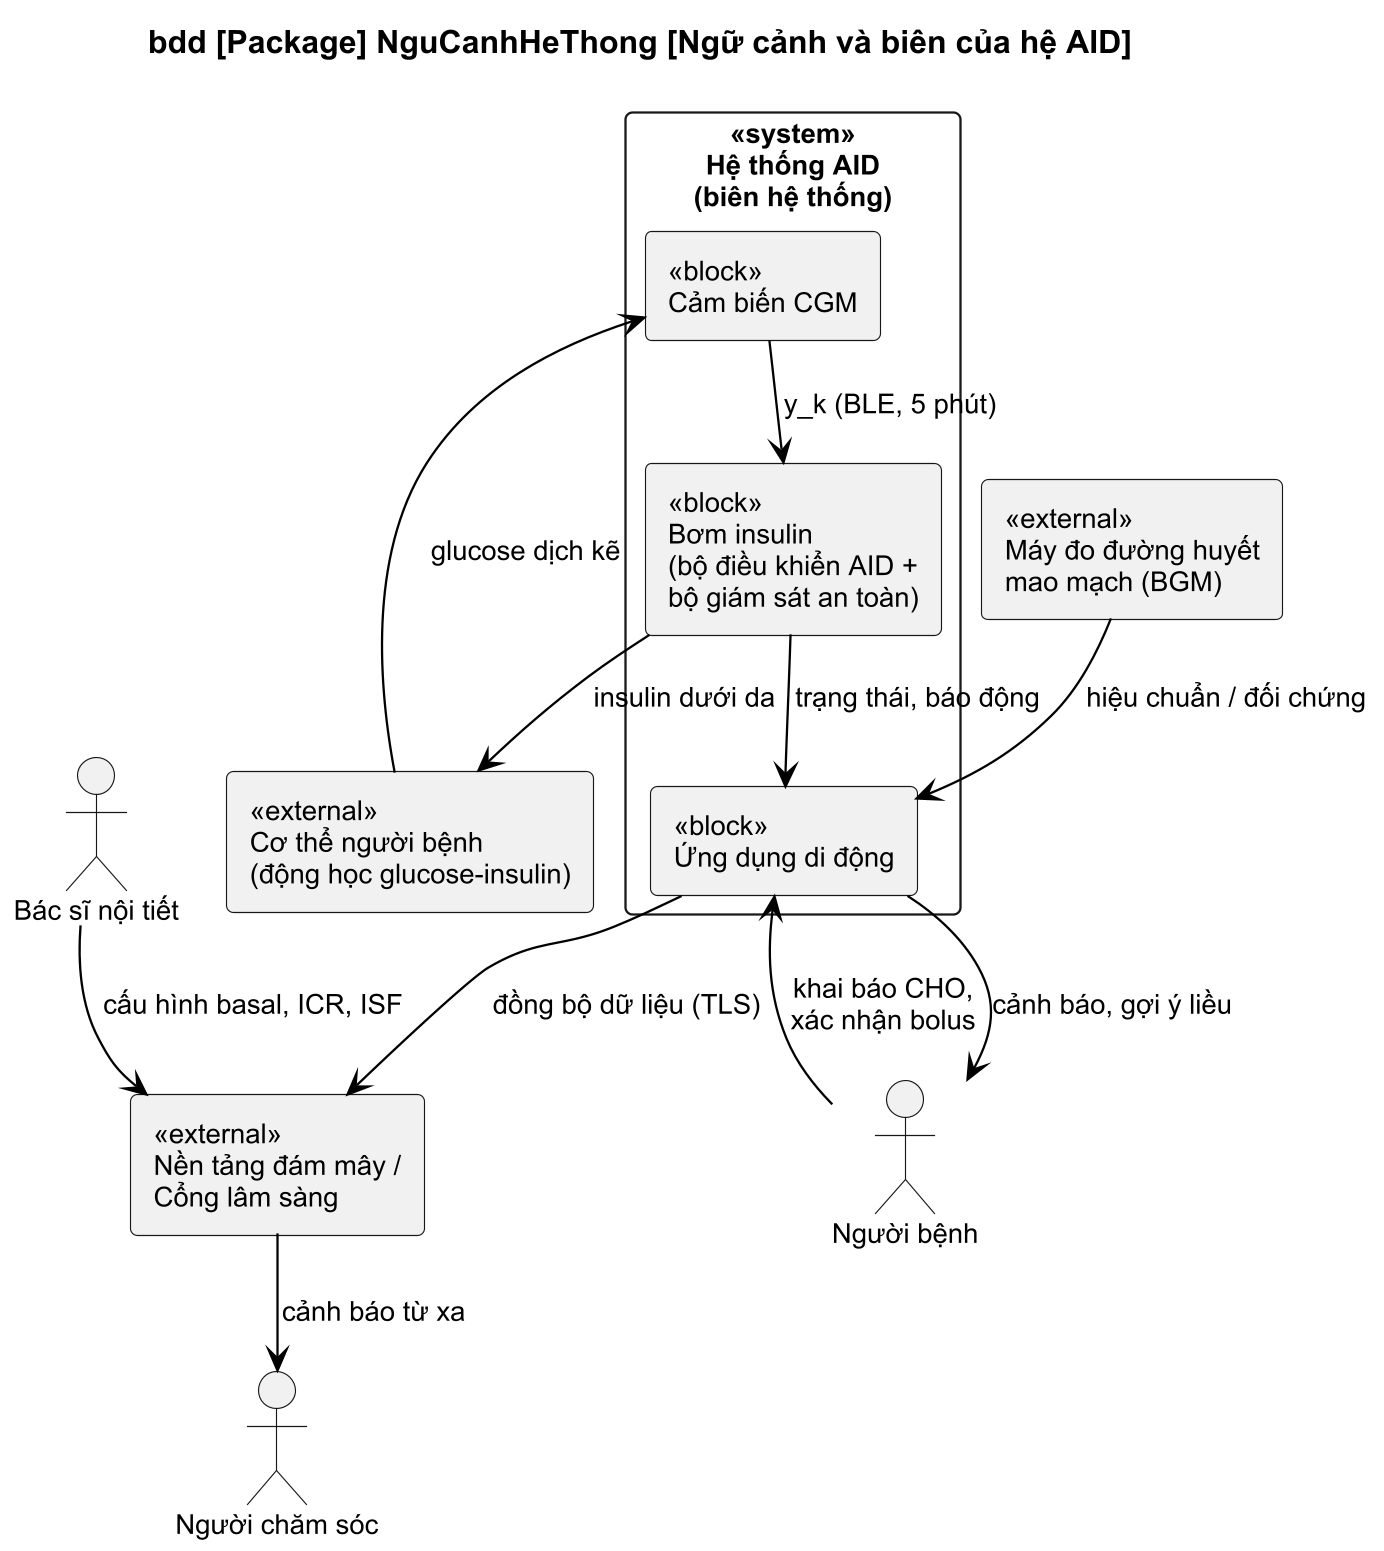

The diagram above was rendered by PlantUML. Its source (embedded in the PNG):
@startuml
!pragma layout smetana
!include style.iuml
title bdd [Package] NguCanhHeThong [Ngữ cảnh và biên của hệ AID]
actor "Người bệnh" as PB
actor "Người chăm sóc" as NCS
actor "Bác sĩ nội tiết" as BS
rectangle "<<system>>\nHệ thống AID\n(biên hệ thống)" as AID {
  rectangle "<<block>>\nCảm biến CGM" as CGM
  rectangle "<<block>>\nBơm insulin\n(bộ điều khiển AID +\nbộ giám sát an toàn)" as PUMP
  rectangle "<<block>>\nỨng dụng di động" as APP
}
rectangle "<<external>>\nNền tảng đám mây /\nCổng lâm sàng" as CLOUD
rectangle "<<external>>\nCơ thể người bệnh\n(động học glucose-insulin)" as BODY
rectangle "<<external>>\nMáy đo đường huyết\nmao mạch (BGM)" as BGM
PB --> APP : khai báo CHO,\nxác nhận bolus
APP --> PB : cảnh báo, gợi ý liều
BODY --> CGM : glucose dịch kẽ
PUMP --> BODY : insulin dưới da
CGM --> PUMP : y_k (BLE, 5 phút)
PUMP --> APP : trạng thái, báo động
APP --> CLOUD : đồng bộ dữ liệu (TLS)
CLOUD --> NCS : cảnh báo từ xa
BS --> CLOUD : cấu hình basal, ICR, ISF
BGM --> APP : hiệu chuẩn / đối chứng
@enduml